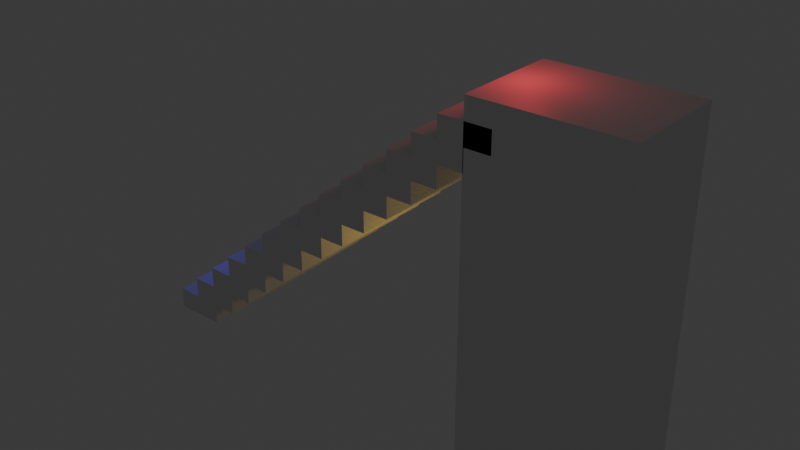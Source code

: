 # Source: arrayStairs.blend  (saved by Blender 4.2.66; exported with 4.5.12 LTS)
import bpy
from mathutils import Matrix  # noqa: F401  (used for matrix-valued properties, if any)

bpy.ops.wm.read_factory_settings(use_empty=True)
scene = bpy.context.scene
scene.name = 'Scene'

# ---- collections
col_collection = bpy.data.collections.new('Collection'); scene.collection.children.link(col_collection)

# ---- materials (node trees are filled in below, after node groups)
mat_material = bpy.data.materials.new('Material')
mat_material.alpha_threshold = 0.0
mat_material.roughness = 0.5
mat_material.line_color = (0.0, 0.0, 0.0, 1.0)

# ---- material node trees
mat_material.use_nodes = True; mat_material.node_tree.nodes.clear()
_N = mat_material.node_tree.nodes; _L = mat_material.node_tree.links
n0 = _N.new('ShaderNodeOutputMaterial'); n0.name = 'Material Output'; n0.location = (300, 300)
n1 = _N.new('ShaderNodeBsdfPrincipled'); n1.name = 'Principled BSDF'; n1.location = (10, 300)
n1.inputs[3].default_value = 1.45
_L.new(n1.outputs[0], n0.inputs[0])
n0.is_active_output = True

# ---- world
world_world = bpy.data.worlds.new('World'); scene.world = world_world
world_world.use_nodes = True; world_world.node_tree.nodes.clear()
_N = world_world.node_tree.nodes; _L = world_world.node_tree.links
n0 = _N.new('ShaderNodeOutputWorld'); n0.name = 'World Output'; n0.location = (300, 300)
n1 = _N.new('ShaderNodeBackground'); n1.name = 'Background'; n1.location = (10, 300)
n1.inputs[0].default_value = (0.05088, 0.05088, 0.05088, 1.0)
_L.new(n1.outputs[0], n0.inputs[0])
n0.is_active_output = True
world_world.color = (0.05088, 0.05088, 0.05088)
world_world.sun_shadow_jitter_overblur = 0.0

# ---- lights
light_point = bpy.data.lights.new('Point', 'POINT')
light_point.color = (1.0, 0.04108, 0.06383)
light_point.energy = 500.0
light_point.shadow_soft_size = 2.0
light_point_001 = bpy.data.lights.new('Point.001', 'POINT')
light_point_001.color = (0.07582, 0.04108, 1.0)
light_point_001.energy = 500.0
light_point_001.shadow_soft_size = 2.0
light_point_002 = bpy.data.lights.new('Point.002', 'POINT')
light_point_002.color = (1.0, 0.6524, 0.1229)
light_point_002.energy = 500.0
light_point_002.shadow_soft_size = 2.0

# ---- meshes
me_cube = bpy.data.meshes.new('Cube')
me_cube.from_pydata([(2.383, 4.933, 1.0), (2.383, 4.933, -1.0), (2.383, -4.933, 1.0), (2.383, -4.933, -1.0), (-2.383, 4.933, 1.0), (-2.383, 4.933, -1.0), (-2.383, -4.933, 1.0), (-2.383, -4.933, -1.0), (-2.383, 4.933, -1.0), (-2.383, -4.933, -1.0), (2.383, 4.933, -1.0), (2.383, -4.933, -1.0), (-2.383, -1.0, 0.0), (2.383, -1.0, 0.0), (-2.383, 1.0, 0.0), (2.383, 1.0, 0.0), (4.767, 4.933, 3.0), (4.767, 4.933, 1.0), (4.767, -4.933, 3.0), (4.767, -4.933, 1.0), (-4.768e-07, 4.933, 3.0), (-4.768e-07, 4.933, 1.0), (-4.768e-07, -4.933, 3.0), (-4.768e-07, -4.933, 1.0), (-4.768e-07, 4.933, 1.0), (-4.768e-07, -4.933, 1.0), (4.767, 4.933, 1.0), (4.767, -4.933, 1.0), (-4.768e-07, -1.0, 2.0), (4.767, -1.0, 2.0), (-4.768e-07, 1.0, 2.0), (4.767, 1.0, 2.0), (7.15, 4.933, 5.0), (7.15, 4.933, 3.0), (7.15, -4.933, 5.0), (7.15, -4.933, 3.0), (2.383, 4.933, 5.0), (2.383, 4.933, 3.0), (2.383, -4.933, 5.0), (2.383, -4.933, 3.0), (2.383, 4.933, 3.0), (2.383, -4.933, 3.0), (7.15, 4.933, 3.0), (7.15, -4.933, 3.0), (2.383, -1.0, 4.0), (7.15, -1.0, 4.0), (2.383, 1.0, 4.0), (7.15, 1.0, 4.0), (9.534, 4.933, 7.0), (9.534, 4.933, 5.0), (9.534, -4.933, 7.0), (9.534, -4.933, 5.0), (4.767, 4.933, 7.0), (4.767, 4.933, 5.0), (4.767, -4.933, 7.0), (4.767, -4.933, 5.0), (4.767, 4.933, 5.0), (4.767, -4.933, 5.0), (9.534, 4.933, 5.0), (9.534, -4.933, 5.0), (4.767, -1.0, 6.0), (9.534, -1.0, 6.0), (4.767, 1.0, 6.0), (9.534, 1.0, 6.0), (11.92, 4.933, 9.0), (11.92, 4.933, 7.0), (11.92, -4.933, 9.0), (11.92, -4.933, 7.0), (7.15, 4.933, 9.0), (7.15, 4.933, 7.0), (7.15, -4.933, 9.0), (7.15, -4.933, 7.0), (7.15, 4.933, 7.0), (7.15, -4.933, 7.0), (11.92, 4.933, 7.0), (11.92, -4.933, 7.0), (7.15, -1.0, 8.0), (11.92, -1.0, 8.0), (7.15, 1.0, 8.0), (11.92, 1.0, 8.0), (14.3, 4.933, 11.0), (14.3, 4.933, 9.0), (14.3, -4.933, 11.0), (14.3, -4.933, 9.0), (9.534, 4.933, 11.0), (9.534, 4.933, 9.0), (9.534, -4.933, 11.0), (9.534, -4.933, 9.0), (9.534, 4.933, 9.0), (9.534, -4.933, 9.0), (14.3, 4.933, 9.0), (14.3, -4.933, 9.0), (9.534, -1.0, 10.0), (14.3, -1.0, 10.0), (9.534, 1.0, 10.0), (14.3, 1.0, 10.0), (16.68, 4.933, 13.0), (16.68, 4.933, 11.0), (16.68, -4.933, 13.0), (16.68, -4.933, 11.0), (11.92, 4.933, 13.0), (11.92, 4.933, 11.0), (11.92, -4.933, 13.0), (11.92, -4.933, 11.0), (11.92, 4.933, 11.0), (11.92, -4.933, 11.0), (16.68, 4.933, 11.0), (16.68, -4.933, 11.0), (11.92, -1.0, 12.0), (16.68, -1.0, 12.0), (11.92, 1.0, 12.0), (16.68, 1.0, 12.0), (19.07, 4.933, 15.0), (19.07, 4.933, 13.0), (19.07, -4.933, 15.0), (19.07, -4.933, 13.0), (14.3, 4.933, 15.0), (14.3, 4.933, 13.0), (14.3, -4.933, 15.0), (14.3, -4.933, 13.0), (14.3, 4.933, 13.0), (14.3, -4.933, 13.0), (19.07, 4.933, 13.0), (19.07, -4.933, 13.0), (14.3, -1.0, 14.0), (19.07, -1.0, 14.0), (14.3, 1.0, 14.0), (19.07, 1.0, 14.0), (21.45, 4.933, 17.0), (21.45, 4.933, 15.0), (21.45, -4.933, 17.0), (21.45, -4.933, 15.0), (16.68, 4.933, 17.0), (16.68, 4.933, 15.0), (16.68, -4.933, 17.0), (16.68, -4.933, 15.0), (16.68, 4.933, 15.0), (16.68, -4.933, 15.0), (21.45, 4.933, 15.0), (21.45, -4.933, 15.0), (16.68, -1.0, 16.0), (21.45, -1.0, 16.0), (16.68, 1.0, 16.0), (21.45, 1.0, 16.0), (23.83, 4.933, 19.0), (23.83, 4.933, 17.0), (23.83, -4.933, 19.0), (23.83, -4.933, 17.0), (19.07, 4.933, 19.0), (19.07, 4.933, 17.0), (19.07, -4.933, 19.0), (19.07, -4.933, 17.0), (19.07, 4.933, 17.0), (19.07, -4.933, 17.0), (23.83, 4.933, 17.0), (23.83, -4.933, 17.0), (19.07, -1.0, 18.0), (23.83, -1.0, 18.0), (19.07, 1.0, 18.0), (23.83, 1.0, 18.0), (26.22, 4.933, 21.0), (26.22, 4.933, 19.0), (26.22, -4.933, 21.0), (26.22, -4.933, 19.0), (21.45, 4.933, 21.0), (21.45, 4.933, 19.0), (21.45, -4.933, 21.0), (21.45, -4.933, 19.0), (21.45, 4.933, 19.0), (21.45, -4.933, 19.0), (26.22, 4.933, 19.0), (26.22, -4.933, 19.0), (21.45, -1.0, 20.0), (26.22, -1.0, 20.0), (21.45, 1.0, 20.0), (26.22, 1.0, 20.0), (28.6, 4.933, 23.0), (28.6, 4.933, 21.0), (28.6, -4.933, 23.0), (28.6, -4.933, 21.0), (23.83, 4.933, 23.0), (23.83, 4.933, 21.0), (23.83, -4.933, 23.0), (23.83, -4.933, 21.0), (23.83, 4.933, 21.0), (23.83, -4.933, 21.0), (28.6, 4.933, 21.0), (28.6, -4.933, 21.0), (23.83, -1.0, 22.0), (28.6, -1.0, 22.0), (23.83, 1.0, 22.0), (28.6, 1.0, 22.0), (30.99, 4.933, 25.0), (30.99, 4.933, 23.0), (30.99, -4.933, 25.0), (30.99, -4.933, 23.0), (26.22, 4.933, 25.0), (26.22, 4.933, 23.0), (26.22, -4.933, 25.0), (26.22, -4.933, 23.0), (26.22, 4.933, 23.0), (26.22, -4.933, 23.0), (30.99, 4.933, 23.0), (30.99, -4.933, 23.0), (26.22, -1.0, 24.0), (30.99, -1.0, 24.0), (26.22, 1.0, 24.0), (30.99, 1.0, 24.0), (33.37, 4.933, 27.0), (33.37, 4.933, 25.0), (33.37, -4.933, 27.0), (33.37, -4.933, 25.0), (28.6, 4.933, 27.0), (28.6, 4.933, 25.0), (28.6, -4.933, 27.0), (28.6, -4.933, 25.0), (28.6, 4.933, 25.0), (28.6, -4.933, 25.0), (33.37, 4.933, 25.0), (33.37, -4.933, 25.0), (28.6, -1.0, 26.0), (33.37, -1.0, 26.0), (28.6, 1.0, 26.0), (33.37, 1.0, 26.0), (30.99, -1.0, 28.0), (35.75, -1.0, 28.0), (30.99, 1.0, 28.0), (35.75, 1.0, 28.0), (30.93, 4.933, 27.0), (30.93, -4.933, 27.0), (44.53, 4.933, 27.0), (44.53, -4.933, 27.0), (30.93, 4.933, -1.606), (30.93, -4.933, -1.606), (44.53, 4.933, -1.606), (44.53, -4.933, -1.606)], [], [(0, 4, 6, 2), (3, 2, 6, 7), (7, 6, 4, 5), (5, 1, 10, 8), (1, 0, 2, 3), (5, 4, 0, 1), (8, 10, 11, 9), (3, 7, 9, 11), (7, 5, 8, 9), (1, 3, 11, 10), (12, 13, 15, 14), (16, 20, 22, 18), (19, 18, 22, 23), (23, 22, 20, 21), (21, 17, 26, 24), (17, 16, 18, 19), (21, 20, 16, 17), (24, 26, 27, 25), (19, 23, 25, 27), (23, 21, 24, 25), (17, 19, 27, 26), (28, 29, 31, 30), (32, 36, 38, 34), (35, 34, 38, 39), (39, 38, 36, 37), (37, 33, 42, 40), (33, 32, 34, 35), (37, 36, 32, 33), (40, 42, 43, 41), (35, 39, 41, 43), (39, 37, 40, 41), (33, 35, 43, 42), (44, 45, 47, 46), (48, 52, 54, 50), (51, 50, 54, 55), (55, 54, 52, 53), (53, 49, 58, 56), (49, 48, 50, 51), (53, 52, 48, 49), (56, 58, 59, 57), (51, 55, 57, 59), (55, 53, 56, 57), (49, 51, 59, 58), (60, 61, 63, 62), (64, 68, 70, 66), (67, 66, 70, 71), (71, 70, 68, 69), (69, 65, 74, 72), (65, 64, 66, 67), (69, 68, 64, 65), (72, 74, 75, 73), (67, 71, 73, 75), (71, 69, 72, 73), (65, 67, 75, 74), (76, 77, 79, 78), (80, 84, 86, 82), (83, 82, 86, 87), (87, 86, 84, 85), (85, 81, 90, 88), (81, 80, 82, 83), (85, 84, 80, 81), (88, 90, 91, 89), (83, 87, 89, 91), (87, 85, 88, 89), (81, 83, 91, 90), (92, 93, 95, 94), (96, 100, 102, 98), (99, 98, 102, 103), (103, 102, 100, 101), (101, 97, 106, 104), (97, 96, 98, 99), (101, 100, 96, 97), (104, 106, 107, 105), (99, 103, 105, 107), (103, 101, 104, 105), (97, 99, 107, 106), (108, 109, 111, 110), (112, 116, 118, 114), (115, 114, 118, 119), (119, 118, 116, 117), (117, 113, 122, 120), (113, 112, 114, 115), (117, 116, 112, 113), (120, 122, 123, 121), (115, 119, 121, 123), (119, 117, 120, 121), (113, 115, 123, 122), (124, 125, 127, 126), (128, 132, 134, 130), (131, 130, 134, 135), (135, 134, 132, 133), (133, 129, 138, 136), (129, 128, 130, 131), (133, 132, 128, 129), (136, 138, 139, 137), (131, 135, 137, 139), (135, 133, 136, 137), (129, 131, 139, 138), (140, 141, 143, 142), (144, 148, 150, 146), (147, 146, 150, 151), (151, 150, 148, 149), (149, 145, 154, 152), (145, 144, 146, 147), (149, 148, 144, 145), (152, 154, 155, 153), (147, 151, 153, 155), (151, 149, 152, 153), (145, 147, 155, 154), (156, 157, 159, 158), (160, 164, 166, 162), (163, 162, 166, 167), (167, 166, 164, 165), (165, 161, 170, 168), (161, 160, 162, 163), (165, 164, 160, 161), (168, 170, 171, 169), (163, 167, 169, 171), (167, 165, 168, 169), (161, 163, 171, 170), (172, 173, 175, 174), (176, 180, 182, 178), (179, 178, 182, 183), (183, 182, 180, 181), (181, 177, 186, 184), (177, 176, 178, 179), (181, 180, 176, 177), (184, 186, 187, 185), (179, 183, 185, 187), (183, 181, 184, 185), (177, 179, 187, 186), (188, 189, 191, 190), (192, 196, 198, 194), (195, 194, 198, 199), (199, 198, 196, 197), (197, 193, 202, 200), (193, 192, 194, 195), (197, 196, 192, 193), (200, 202, 203, 201), (195, 199, 201, 203), (199, 197, 200, 201), (193, 195, 203, 202), (204, 205, 207, 206), (208, 212, 214, 210), (211, 210, 214, 215), (215, 214, 212, 213), (213, 209, 218, 216), (209, 208, 210, 211), (213, 212, 208, 209), (216, 218, 219, 217), (211, 215, 217, 219), (215, 213, 216, 217), (209, 211, 219, 218), (220, 221, 223, 222), (224, 225, 227, 226), (230, 231, 235, 234), (232, 234, 235, 233), (228, 230, 234, 232), (231, 229, 233, 235), (229, 228, 232, 233)])
_uv = me_cube.uv_layers.new(name='UVMap')
_uv.uv.foreach_set('vector', [0.625, 0.5, 0.875, 0.5, 0.875, 0.75, 0.625, 0.75, 0.375, 0.75, 0.625, 0.75, 0.625, 1.0, 0.375, 1.0, 0.375, 0.0, 0.625, 0.0, 0.625, 0.25, 0.375, 0.25, 0.375, 0.25, 0.375, 0.5, 0.375, 0.5, 0.375, 0.25, 0.375, 0.5, 0.625, 0.5, 0.625, 0.75, 0.375, 0.75, 0.375, 0.25, 0.625, 0.25, 0.625, 0.5, 0.375, 0.5, 0.125, 0.5, 0.375, 0.5, 0.375, 0.75, 0.125, 0.75, 0.375, 0.75, 0.375, 1.0, 0.375, 1.0, 0.375, 0.75, 0.375, 0.0, 0.375, 0.25, 0.375, 0.25, 0.375, 0.0, 0.375, 0.5, 0.375, 0.75, 0.375, 0.75, 0.375, 0.5, 0.0, 0.0, 1.0, 0.0, 1.0, 1.0, 0.0, 1.0, 0.625, 0.5, 0.875, 0.5, 0.875, 0.75, 0.625, 0.75, 0.375, 0.75, 0.625, 0.75, 0.625, 1.0, 0.375, 1.0, 0.375, 0.0, 0.625, 0.0, 0.625, 0.25, 0.375, 0.25, 0.375, 0.25, 0.375, 0.5, 0.375, 0.5, 0.375, 0.25, 0.375, 0.5, 0.625, 0.5, 0.625, 0.75, 0.375, 0.75, 0.375, 0.25, 0.625, 0.25, 0.625, 0.5, 0.375, 0.5, 0.125, 0.5, 0.375, 0.5, 0.375, 0.75, 0.125, 0.75, 0.375, 0.75, 0.375, 1.0, 0.375, 1.0, 0.375, 0.75, 0.375, 0.0, 0.375, 0.25, 0.375, 0.25, 0.375, 0.0, 0.375, 0.5, 0.375, 0.75, 0.375, 0.75, 0.375, 0.5, 0.0, 0.0, 1.0, 0.0, 1.0, 1.0, 0.0, 1.0, 0.625, 0.5, 0.875, 0.5, 0.875, 0.75, 0.625, 0.75, 0.375, 0.75, 0.625, 0.75, 0.625, 1.0, 0.375, 1.0, 0.375, 0.0, 0.625, 0.0, 0.625, 0.25, 0.375, 0.25, 0.375, 0.25, 0.375, 0.5, 0.375, 0.5, 0.375, 0.25, 0.375, 0.5, 0.625, 0.5, 0.625, 0.75, 0.375, 0.75, 0.375, 0.25, 0.625, 0.25, 0.625, 0.5, 0.375, 0.5, 0.125, 0.5, 0.375, 0.5, 0.375, 0.75, 0.125, 0.75, 0.375, 0.75, 0.375, 1.0, 0.375, 1.0, 0.375, 0.75, 0.375, 0.0, 0.375, 0.25, 0.375, 0.25, 0.375, 0.0, 0.375, 0.5, 0.375, 0.75, 0.375, 0.75, 0.375, 0.5, 0.0, 0.0, 1.0, 0.0, 1.0, 1.0, 0.0, 1.0, 0.625, 0.5, 0.875, 0.5, 0.875, 0.75, 0.625, 0.75, 0.375, 0.75, 0.625, 0.75, 0.625, 1.0, 0.375, 1.0, 0.375, 0.0, 0.625, 0.0, 0.625, 0.25, 0.375, 0.25, 0.375, 0.25, 0.375, 0.5, 0.375, 0.5, 0.375, 0.25, 0.375, 0.5, 0.625, 0.5, 0.625, 0.75, 0.375, 0.75, 0.375, 0.25, 0.625, 0.25, 0.625, 0.5, 0.375, 0.5, 0.125, 0.5, 0.375, 0.5, 0.375, 0.75, 0.125, 0.75, 0.375, 0.75, 0.375, 1.0, 0.375, 1.0, 0.375, 0.75, 0.375, 0.0, 0.375, 0.25, 0.375, 0.25, 0.375, 0.0, 0.375, 0.5, 0.375, 0.75, 0.375, 0.75, 0.375, 0.5, 0.0, 0.0, 1.0, 0.0, 1.0, 1.0, 0.0, 1.0, 0.625, 0.5, 0.875, 0.5, 0.875, 0.75, 0.625, 0.75, 0.375, 0.75, 0.625, 0.75, 0.625, 1.0, 0.375, 1.0, 0.375, 0.0, 0.625, 0.0, 0.625, 0.25, 0.375, 0.25, 0.375, 0.25, 0.375, 0.5, 0.375, 0.5, 0.375, 0.25, 0.375, 0.5, 0.625, 0.5, 0.625, 0.75, 0.375, 0.75, 0.375, 0.25, 0.625, 0.25, 0.625, 0.5, 0.375, 0.5, 0.125, 0.5, 0.375, 0.5, 0.375, 0.75, 0.125, 0.75, 0.375, 0.75, 0.375, 1.0, 0.375, 1.0, 0.375, 0.75, 0.375, 0.0, 0.375, 0.25, 0.375, 0.25, 0.375, 0.0, 0.375, 0.5, 0.375, 0.75, 0.375, 0.75, 0.375, 0.5, 0.0, 0.0, 1.0, 0.0, 1.0, 1.0, 0.0, 1.0, 0.625, 0.5, 0.875, 0.5, 0.875, 0.75, 0.625, 0.75, 0.375, 0.75, 0.625, 0.75, 0.625, 1.0, 0.375, 1.0, 0.375, 0.0, 0.625, 0.0, 0.625, 0.25, 0.375, 0.25, 0.375, 0.25, 0.375, 0.5, 0.375, 0.5, 0.375, 0.25, 0.375, 0.5, 0.625, 0.5, 0.625, 0.75, 0.375, 0.75, 0.375, 0.25, 0.625, 0.25, 0.625, 0.5, 0.375, 0.5, 0.125, 0.5, 0.375, 0.5, 0.375, 0.75, 0.125, 0.75, 0.375, 0.75, 0.375, 1.0, 0.375, 1.0, 0.375, 0.75, 0.375, 0.0, 0.375, 0.25, 0.375, 0.25, 0.375, 0.0, 0.375, 0.5, 0.375, 0.75, 0.375, 0.75, 0.375, 0.5, 0.0, 0.0, 1.0, 0.0, 1.0, 1.0, 0.0, 1.0, 0.625, 0.5, 0.875, 0.5, 0.875, 0.75, 0.625, 0.75, 0.375, 0.75, 0.625, 0.75, 0.625, 1.0, 0.375, 1.0, 0.375, 0.0, 0.625, 0.0, 0.625, 0.25, 0.375, 0.25, 0.375, 0.25, 0.375, 0.5, 0.375, 0.5, 0.375, 0.25, 0.375, 0.5, 0.625, 0.5, 0.625, 0.75, 0.375, 0.75, 0.375, 0.25, 0.625, 0.25, 0.625, 0.5, 0.375, 0.5, 0.125, 0.5, 0.375, 0.5, 0.375, 0.75, 0.125, 0.75, 0.375, 0.75, 0.375, 1.0, 0.375, 1.0, 0.375, 0.75, 0.375, 0.0, 0.375, 0.25, 0.375, 0.25, 0.375, 0.0, 0.375, 0.5, 0.375, 0.75, 0.375, 0.75, 0.375, 0.5, 0.0, 0.0, 1.0, 0.0, 1.0, 1.0, 0.0, 1.0, 0.625, 0.5, 0.875, 0.5, 0.875, 0.75, 0.625, 0.75, 0.375, 0.75, 0.625, 0.75, 0.625, 1.0, 0.375, 1.0, 0.375, 0.0, 0.625, 0.0, 0.625, 0.25, 0.375, 0.25, 0.375, 0.25, 0.375, 0.5, 0.375, 0.5, 0.375, 0.25, 0.375, 0.5, 0.625, 0.5, 0.625, 0.75, 0.375, 0.75, 0.375, 0.25, 0.625, 0.25, 0.625, 0.5, 0.375, 0.5, 0.125, 0.5, 0.375, 0.5, 0.375, 0.75, 0.125, 0.75, 0.375, 0.75, 0.375, 1.0, 0.375, 1.0, 0.375, 0.75, 0.375, 0.0, 0.375, 0.25, 0.375, 0.25, 0.375, 0.0, 0.375, 0.5, 0.375, 0.75, 0.375, 0.75, 0.375, 0.5, 0.0, 0.0, 1.0, 0.0, 1.0, 1.0, 0.0, 1.0, 0.625, 0.5, 0.875, 0.5, 0.875, 0.75, 0.625, 0.75, 0.375, 0.75, 0.625, 0.75, 0.625, 1.0, 0.375, 1.0, 0.375, 0.0, 0.625, 0.0, 0.625, 0.25, 0.375, 0.25, 0.375, 0.25, 0.375, 0.5, 0.375, 0.5, 0.375, 0.25, 0.375, 0.5, 0.625, 0.5, 0.625, 0.75, 0.375, 0.75, 0.375, 0.25, 0.625, 0.25, 0.625, 0.5, 0.375, 0.5, 0.125, 0.5, 0.375, 0.5, 0.375, 0.75, 0.125, 0.75, 0.375, 0.75, 0.375, 1.0, 0.375, 1.0, 0.375, 0.75, 0.375, 0.0, 0.375, 0.25, 0.375, 0.25, 0.375, 0.0, 0.375, 0.5, 0.375, 0.75, 0.375, 0.75, 0.375, 0.5, 0.0, 0.0, 1.0, 0.0, 1.0, 1.0, 0.0, 1.0, 0.625, 0.5, 0.875, 0.5, 0.875, 0.75, 0.625, 0.75, 0.375, 0.75, 0.625, 0.75, 0.625, 1.0, 0.375, 1.0, 0.375, 0.0, 0.625, 0.0, 0.625, 0.25, 0.375, 0.25, 0.375, 0.25, 0.375, 0.5, 0.375, 0.5, 0.375, 0.25, 0.375, 0.5, 0.625, 0.5, 0.625, 0.75, 0.375, 0.75, 0.375, 0.25, 0.625, 0.25, 0.625, 0.5, 0.375, 0.5, 0.125, 0.5, 0.375, 0.5, 0.375, 0.75, 0.125, 0.75, 0.375, 0.75, 0.375, 1.0, 0.375, 1.0, 0.375, 0.75, 0.375, 0.0, 0.375, 0.25, 0.375, 0.25, 0.375, 0.0, 0.375, 0.5, 0.375, 0.75, 0.375, 0.75, 0.375, 0.5, 0.0, 0.0, 1.0, 0.0, 1.0, 1.0, 0.0, 1.0, 0.625, 0.5, 0.875, 0.5, 0.875, 0.75, 0.625, 0.75, 0.375, 0.75, 0.625, 0.75, 0.625, 1.0, 0.375, 1.0, 0.375, 0.0, 0.625, 0.0, 0.625, 0.25, 0.375, 0.25, 0.375, 0.25, 0.375, 0.5, 0.375, 0.5, 0.375, 0.25, 0.375, 0.5, 0.625, 0.5, 0.625, 0.75, 0.375, 0.75, 0.375, 0.25, 0.625, 0.25, 0.625, 0.5, 0.375, 0.5, 0.125, 0.5, 0.375, 0.5, 0.375, 0.75, 0.125, 0.75, 0.375, 0.75, 0.375, 1.0, 0.375, 1.0, 0.375, 0.75, 0.375, 0.0, 0.375, 0.25, 0.375, 0.25, 0.375, 0.0, 0.375, 0.5, 0.375, 0.75, 0.375, 0.75, 0.375, 0.5, 0.0, 0.0, 1.0, 0.0, 1.0, 1.0, 0.0, 1.0, 0.625, 0.5, 0.875, 0.5, 0.875, 0.75, 0.625, 0.75, 0.375, 0.75, 0.625, 0.75, 0.625, 1.0, 0.375, 1.0, 0.375, 0.0, 0.625, 0.0, 0.625, 0.25, 0.375, 0.25, 0.375, 0.25, 0.375, 0.5, 0.375, 0.5, 0.375, 0.25, 0.375, 0.5, 0.625, 0.5, 0.625, 0.75, 0.375, 0.75, 0.375, 0.25, 0.625, 0.25, 0.625, 0.5, 0.375, 0.5, 0.125, 0.5, 0.375, 0.5, 0.375, 0.75, 0.125, 0.75, 0.375, 0.75, 0.375, 1.0, 0.375, 1.0, 0.375, 0.75, 0.375, 0.0, 0.375, 0.25, 0.375, 0.25, 0.375, 0.0, 0.375, 0.5, 0.375, 0.75, 0.375, 0.75, 0.375, 0.5, 0.0, 0.0, 1.0, 0.0, 1.0, 1.0, 0.0, 1.0, 0.625, 0.5, 0.875, 0.5, 0.875, 0.75, 0.625, 0.75, 0.375, 0.75, 0.625, 0.75, 0.625, 1.0, 0.375, 1.0, 0.375, 0.0, 0.625, 0.0, 0.625, 0.25, 0.375, 0.25, 0.375, 0.25, 0.375, 0.5, 0.375, 0.5, 0.375, 0.25, 0.375, 0.5, 0.625, 0.5, 0.625, 0.75, 0.375, 0.75, 0.375, 0.25, 0.625, 0.25, 0.625, 0.5, 0.375, 0.5, 0.125, 0.5, 0.375, 0.5, 0.375, 0.75, 0.125, 0.75, 0.375, 0.75, 0.375, 1.0, 0.375, 1.0, 0.375, 0.75, 0.375, 0.0, 0.375, 0.25, 0.375, 0.25, 0.375, 0.0, 0.375, 0.5, 0.375, 0.75, 0.375, 0.75, 0.375, 0.5, 0.0, 0.0, 1.0, 0.0, 1.0, 1.0, 0.0, 1.0, 0.625, 0.5, 0.875, 0.5, 0.875, 0.75, 0.625, 0.75, 0.375, 0.75, 0.625, 0.75, 0.625, 1.0, 0.375, 1.0, 0.375, 0.0, 0.625, 0.0, 0.625, 0.25, 0.375, 0.25, 0.375, 0.25, 0.375, 0.5, 0.375, 0.5, 0.375, 0.25, 0.375, 0.5, 0.625, 0.5, 0.625, 0.75, 0.375, 0.75, 0.375, 0.25, 0.625, 0.25, 0.625, 0.5, 0.375, 0.5, 0.125, 0.5, 0.375, 0.5, 0.375, 0.75, 0.125, 0.75, 0.375, 0.75, 0.375, 1.0, 0.375, 1.0, 0.375, 0.75, 0.375, 0.0, 0.375, 0.25, 0.375, 0.25, 0.375, 0.0, 0.375, 0.5, 0.375, 0.75, 0.375, 0.75, 0.375, 0.5, 0.0, 0.0, 1.0, 0.0, 1.0, 1.0, 0.0, 1.0, 0.0, 0.0, 1.0, 0.0, 1.0, 1.0, 0.0, 1.0, 0.375, 0.5, 0.375, 0.75, 0.375, 0.75, 0.375, 0.5, 0.125, 0.5, 0.375, 0.5, 0.375, 0.75, 0.125, 0.75, 0.375, 0.25, 0.375, 0.5, 0.375, 0.5, 0.375, 0.25, 0.375, 0.75, 0.375, 1.0, 0.375, 1.0, 0.375, 0.75, 0.375, 0.0, 0.375, 0.25, 0.375, 0.25, 0.375, 0.0])
me_cube.materials.append(mat_material)
me_cube.use_mirror_vertex_groups = False
me_cube.update()
me_cube_001 = bpy.data.meshes.new('Cube.001')
me_cube_001.from_pydata([(44.53, 4.933, 29.0), (44.53, 4.933, 27.0), (44.53, -4.933, 29.0), (44.53, -4.933, 27.0), (30.93, 4.933, 29.0), (30.93, 4.933, 27.0), (30.93, -4.933, 29.0), (30.93, -4.933, 27.0), (30.93, 4.933, 27.0), (30.93, -4.933, 27.0), (44.53, 4.933, 27.0), (44.53, -4.933, 27.0), (30.93, 4.933, 27.0), (30.93, -4.933, 27.0), (44.53, 4.933, 27.0), (44.53, -4.933, 27.0)], [], [(0, 4, 6, 2), (3, 2, 6, 7), (7, 6, 4, 5), (5, 1, 10, 8), (1, 0, 2, 3), (5, 4, 0, 1), (11, 9, 13, 15), (3, 7, 9, 11), (7, 5, 8, 9), (1, 3, 11, 10), (9, 8, 12, 13), (10, 11, 15, 14), (8, 10, 14, 12)])
_uv = me_cube_001.uv_layers.new(name='UVMap')
_uv.uv.foreach_set('vector', [0.625, 0.5, 0.875, 0.5, 0.875, 0.75, 0.625, 0.75, 0.375, 0.75, 0.625, 0.75, 0.625, 1.0, 0.375, 1.0, 0.375, 0.0, 0.625, 0.0, 0.625, 0.25, 0.375, 0.25, 0.375, 0.25, 0.375, 0.5, 0.375, 0.5, 0.375, 0.25, 0.375, 0.5, 0.625, 0.5, 0.625, 0.75, 0.375, 0.75, 0.375, 0.25, 0.625, 0.25, 0.625, 0.5, 0.375, 0.5, 0.375, 0.75, 0.375, 1.0, 0.375, 1.0, 0.375, 0.75, 0.375, 0.75, 0.375, 1.0, 0.375, 1.0, 0.375, 0.75, 0.375, 0.0, 0.375, 0.25, 0.375, 0.25, 0.375, 0.0, 0.375, 0.5, 0.375, 0.75, 0.375, 0.75, 0.375, 0.5, 0.375, 0.0, 0.375, 0.25, 0.375, 0.25, 0.375, 0.0, 0.375, 0.5, 0.375, 0.75, 0.375, 0.75, 0.375, 0.5, 0.375, 0.25, 0.375, 0.5, 0.375, 0.5, 0.375, 0.25])
me_cube_001.materials.append(mat_material)
me_cube_001.use_mirror_vertex_groups = False
me_cube_001.update()

# ---- objects
ob_cube = bpy.data.objects.new('Cube', me_cube)
ob_cube_001 = bpy.data.objects.new('Cube.001', me_cube_001)
ob_point = bpy.data.objects.new('Point', light_point)
ob_point_001 = bpy.data.objects.new('Point.001', light_point_001)
ob_point_002 = bpy.data.objects.new('Point.002', light_point_002)

# ---- transforms, parenting, visibility, modifiers, constraints
ob_cube.location = (0.0, 0.0, 1.0)
ob_cube.lock_rotations_4d = False
ob_cube.empty_display_type = 'ARROWS'
ob_cube.lineart.crease_threshold = 0.0
_m = ob_cube.modifiers.new('Array', 'ARRAY')
_m.count = 1
ob_cube_001.location = (0.0, 0.0, 1.0)
ob_cube_001.lock_rotations_4d = False
ob_cube_001.empty_display_type = 'ARROWS'
ob_cube_001.lineart.crease_threshold = 0.0
ob_point.location = (32.71, 0.0, 33.43)
ob_point_001.location = (-2.193, 0.0, 11.42)
ob_point_002.location = (25.45, 0.0, 11.42)

# ---- collection membership
col_collection.objects.link(ob_cube)
col_collection.objects.link(ob_cube_001)
col_collection.objects.link(ob_point)
col_collection.objects.link(ob_point_001)
col_collection.objects.link(ob_point_002)

# ---- scene / render settings (as saved in the file)
scene.frame_start = 1; scene.frame_end = 250; scene.frame_set(1)
scene.render.engine = 'CYCLES'
bpy.context.view_layer.update()

# ---- added for rendering (the .blend has no active camera): camera
cam_auto = bpy.data.cameras.new('AutoCamera')
cam_auto.lens = 50.0
cam_auto.sensor_width = 36.0
cam_auto.clip_end = 1000.0
ob_auto_camera = bpy.data.objects.new('AutoCamera', cam_auto)
scene.collection.objects.link(ob_auto_camera)
ob_auto_camera.location = (73.6919, -63.1446, 56.7936)
ob_auto_camera.rotation_euler = (1.09748, -7.21219e-08, 0.694738)
scene.camera = ob_auto_camera
bpy.context.view_layer.update()
